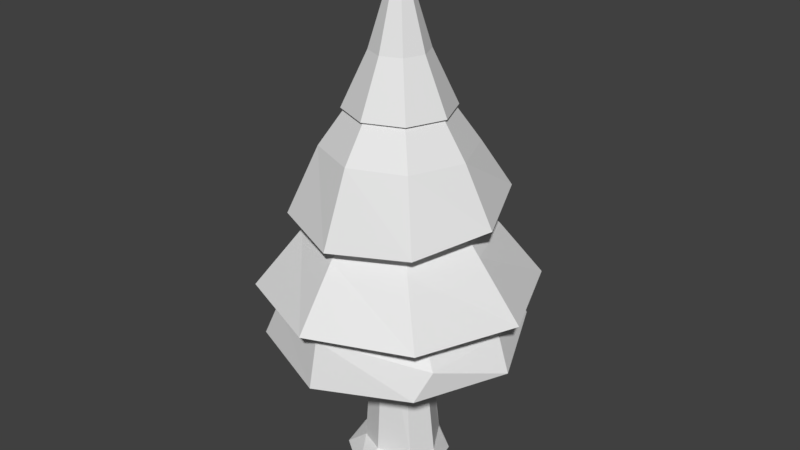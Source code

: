# Source: Tree_3.blend  (saved by Blender 2.90.8; exported with 4.5.12 LTS)
import bpy
from mathutils import Matrix  # noqa: F401  (used for matrix-valued properties, if any)

bpy.ops.wm.read_factory_settings(use_empty=True)
scene = bpy.context.scene
scene.name = 'Scene'

# ---- collections
col_collection_1 = bpy.data.collections.new('Collection 1'); scene.collection.children.link(col_collection_1)

# ---- materials (node trees are filled in below, after node groups)
mat_leaves = bpy.data.materials.new('Leaves')
mat_leaves.use_transparent_shadow = False
mat_trunk = bpy.data.materials.new('Trunk')
mat_trunk.use_transparent_shadow = False

# ---- material node trees
mat_leaves.use_nodes = True; mat_leaves.node_tree.nodes.clear()
_N = mat_leaves.node_tree.nodes; _L = mat_leaves.node_tree.links
n0 = _N.new('ShaderNodeBsdfPrincipled'); n0.name = 'Principled BSDF'; n0.location = (10, 300)
n0.distribution = 'GGX'
n0.subsurface_method = 'BURLEY'
n0.inputs[3].default_value = 1.45
n0.inputs[27].default_value = (0.0, 0.0, 0.0, 1.0)
n0.inputs[28].default_value = 1.0
n1 = _N.new('ShaderNodeOutputMaterial'); n1.name = 'Material Output'; n1.location = (300, 300)
_L.new(n0.outputs[0], n1.inputs[0])
n1.is_active_output = True
mat_trunk.use_nodes = True; mat_trunk.node_tree.nodes.clear()
_N = mat_trunk.node_tree.nodes; _L = mat_trunk.node_tree.links
n0 = _N.new('ShaderNodeBsdfPrincipled'); n0.name = 'Principled BSDF'; n0.location = (10, 300)
n0.distribution = 'GGX'
n0.subsurface_method = 'BURLEY'
n0.inputs[3].default_value = 1.45
n0.inputs[27].default_value = (0.0, 0.0, 0.0, 1.0)
n0.inputs[28].default_value = 1.0
n1 = _N.new('ShaderNodeOutputMaterial'); n1.name = 'Material Output'; n1.location = (300, 300)
_L.new(n0.outputs[0], n1.inputs[0])
n1.is_active_output = True

# ---- world
world_world = bpy.data.worlds.new('World'); scene.world = world_world
world_world.color = (0.05088, 0.05088, 0.05088)
world_world.use_sun_shadow = False
world_world.sun_shadow_jitter_overblur = 0.0
world_world.cycles.sampling_method = 'MANUAL'

# ---- meshes
me_cylinder = bpy.data.meshes.new('Cylinder')
me_cylinder.from_pydata([(-3.025e-08, 1.0, -0.009549), (3.47e-09, 0.8816, 6.195), (0.7174, 0.4506, -0.009549), (0.6234, 0.6234, 6.195), (0.8233, -1.836e-08, -0.009549), (0.8816, -4.117e-08, 6.195), (0.5237, -0.7321, -0.009549), (0.6234, -0.6234, 6.195), (-0.05224, -1.008, -0.009549), (-7.36e-08, -0.8816, 6.195), (-0.7186, -0.5175, -0.009549), (-0.6234, -0.6234, 6.195), (-0.8733, 0.05531, -0.009549), (-0.8816, 7.88e-09, 6.195), (-0.5543, 0.7788, -0.009549), (-0.6234, 0.6234, 6.195), (1.972e-07, 0.058, 8.44), (0.04101, 0.04101, 8.44), (0.058, 6.759e-10, 8.44), (0.04101, -0.04101, 8.44), (1.921e-07, -0.058, 8.44), (-0.04101, -0.04101, 8.44), (-0.058, 3.903e-09, 8.44), (-0.04101, 0.04101, 8.44), (-3.025e-08, 0.4201, 2.891), (0.297, 0.297, 2.891), (0.4201, -1.836e-08, 2.891), (0.297, -0.297, 2.891), (-6.697e-08, -0.4201, 2.891), (-0.297, -0.297, 2.891), (-0.4201, 5.009e-09, 2.891), (-0.297, 0.297, 2.891), (0.01217, 2.049, 2.609), (-3.025e-08, 0.4201, 4.178), (8.172e-08, 2.29, 3.276), (-3.025e-08, 0.4201, 5.466), (3.008e-08, 1.723, 4.914), (-3.025e-08, 0.4201, 6.753), (0.297, 0.297, 6.753), (1.23, 1.219, 4.843), (0.297, 0.297, 5.466), (1.62, 1.62, 3.276), (0.297, 0.297, 4.178), (1.518, 1.409, 2.563), (0.4201, -1.836e-08, 6.753), (1.74, -2.672e-08, 4.674), (0.4201, -1.836e-08, 5.466), (2.29, -1.137e-07, 3.276), (0.4201, -1.836e-08, 4.178), (2.167, -0.04647, 2.415), (0.297, -0.297, 6.753), (1.23, -1.219, 4.504), (0.297, -0.297, 5.466), (1.62, -1.62, 3.276), (0.297, -0.297, 4.178), (1.454, -1.435, 2.314), (-6.697e-08, -0.4201, 6.753), (-1.22e-07, -1.723, 4.433), (-6.697e-08, -0.4201, 5.466), (-1.185e-07, -2.29, 3.276), (-6.697e-08, -0.4201, 4.178), (-0.05062, -2.071, 2.236), (-0.297, -0.297, 6.753), (-1.23, -1.219, 4.504), (-0.297, -0.297, 5.466), (-1.62, -1.62, 3.276), (-0.297, -0.297, 4.178), (-1.549, -1.525, 2.369), (-0.4201, 5.009e-09, 6.753), (-1.74, 6.916e-08, 4.674), (-0.4201, 5.009e-09, 5.466), (-2.29, 1.377e-08, 3.276), (-0.4201, 5.009e-09, 4.178), (-2.158, 0.01502, 2.378), (-0.297, 0.297, 6.753), (-1.23, 1.219, 4.843), (-0.297, 0.297, 5.466), (-1.62, 1.62, 3.276), (-0.297, 0.297, 4.178), (-1.507, 1.429, 2.552), (0.4104, 0.5639, 0.2263), (0.7385, -2.395e-08, 0.2263), (0.5685, -0.4104, 0.2263), (-6.834e-08, -0.5803, 0.2263), (-0.4104, -0.4104, 0.2263), (-0.7172, -0.01716, 0.184), (-0.5278, 0.4928, 0.244), (-0.1234, 0.7339, 0.2263), (4.659e-08, 1.872, 2.775), (1.265, 1.472, 2.865), (1.842, 0.1484, 2.865), (1.613, -1.183, 2.775), (-0.04284, -1.906, 3.016), (-1.261, -1.479, 3.006), (-1.854, -0.04859, 2.893), (-1.378, 1.256, 2.902), (0.06938, 1.593, 4.187), (1.142, 1.092, 4.187), (1.545, -0.02094, 4.187), (1.043, -1.093, 4.187), (-0.06938, -1.497, 4.187), (-1.142, -0.995, 4.187), (-1.545, 0.1178, 4.187), (-1.043, 1.19, 4.187), (9.291e-09, 1.23, 5.61), (0.8699, 0.8699, 5.61), (1.23, -6.252e-08, 5.61), (0.8699, -0.8699, 5.61), (-9.826e-08, -1.23, 5.61), (-0.8699, -0.8699, 5.61), (-1.23, 5.925e-09, 5.61), (-0.8699, 0.8699, 5.61), (0.3328, -0.3328, 7.077), (-8.141e-09, -0.4707, 7.077), (-0.4707, 5.714e-09, 7.077), (-0.3328, 0.3328, 7.077), (0.3328, 0.3328, 7.077), (0.4707, -2.047e-08, 7.077), (-0.3328, -0.3328, 7.077), (3.301e-08, 0.4707, 7.077), (0.3117, 0.7525, 6.195), (0.7525, 0.3117, 6.195), (0.7525, -0.3117, 6.195), (0.3117, -0.7525, 6.195), (-0.3117, -0.7525, 6.195), (-0.7525, -0.3117, 6.195), (-0.7525, 0.3117, 6.195), (-0.3117, 0.7525, 6.195)], [], [(37, 1, 120, 3, 38), (38, 3, 121, 5, 44), (44, 5, 122, 7, 50), (50, 7, 123, 9, 56), (56, 9, 124, 11, 62), (62, 11, 125, 13, 68), (113, 112, 19, 20), (68, 13, 126, 15, 74), (74, 15, 127, 1, 37), (0, 2, 4, 6, 8, 10, 12, 14), (17, 16, 23, 22, 21, 20, 19, 18), (115, 114, 22, 23), (117, 116, 17, 18), (118, 113, 20, 21), (119, 115, 23, 16), (116, 119, 16, 17), (112, 117, 18, 19), (114, 118, 21, 22), (86, 31, 24, 87), (85, 30, 31, 86), (84, 29, 30, 85), (83, 28, 29, 84), (82, 27, 28, 83), (81, 26, 27, 82), (80, 25, 26, 81), (87, 24, 25, 80), (31, 79, 32, 24), (95, 78, 33, 88), (78, 77, 34, 33), (103, 76, 35, 96), (76, 75, 36, 35), (111, 74, 37, 104), (30, 73, 79, 31), (94, 72, 78, 95), (72, 71, 77, 78), (102, 70, 76, 103), (70, 69, 75, 76), (110, 68, 74, 111), (29, 67, 73, 30), (93, 66, 72, 94), (66, 65, 71, 72), (101, 64, 70, 102), (64, 63, 69, 70), (109, 62, 68, 110), (28, 61, 67, 29), (92, 60, 66, 93), (60, 59, 65, 66), (100, 58, 64, 101), (58, 57, 63, 64), (108, 56, 62, 109), (27, 55, 61, 28), (91, 54, 60, 92), (54, 53, 59, 60), (99, 52, 58, 100), (52, 51, 57, 58), (107, 50, 56, 108), (26, 49, 55, 27), (90, 48, 54, 91), (48, 47, 53, 54), (98, 46, 52, 99), (46, 45, 51, 52), (106, 44, 50, 107), (25, 43, 49, 26), (89, 42, 48, 90), (42, 41, 47, 48), (97, 40, 46, 98), (40, 39, 45, 46), (105, 38, 44, 106), (24, 32, 43, 25), (88, 33, 42, 89), (33, 34, 41, 42), (96, 35, 40, 97), (35, 36, 39, 40), (104, 37, 38, 105), (0, 87, 80, 2), (2, 80, 81, 4), (4, 81, 82, 6), (6, 82, 83, 8), (8, 83, 84, 10), (10, 84, 85, 12), (12, 85, 86, 14), (14, 86, 87, 0), (32, 88, 89, 43), (43, 89, 90, 49), (49, 90, 91, 55), (55, 91, 92, 61), (61, 92, 93, 67), (67, 93, 94, 73), (73, 94, 95, 79), (79, 95, 88, 32), (34, 96, 97, 41), (41, 97, 98, 47), (47, 98, 99, 53), (53, 99, 100, 59), (59, 100, 101, 65), (65, 101, 102, 71), (71, 102, 103, 77), (77, 103, 96, 34), (36, 104, 105, 39), (39, 105, 106, 45), (45, 106, 107, 51), (51, 107, 108, 57), (57, 108, 109, 63), (63, 109, 110, 69), (69, 110, 111, 75), (75, 111, 104, 36), (13, 125, 11, 118, 114), (7, 122, 5, 117, 112), (3, 120, 1, 119, 116), (1, 127, 15, 115, 119), (11, 124, 9, 113, 118), (5, 121, 3, 116, 117), (15, 126, 13, 114, 115), (9, 123, 7, 112, 113)])
me_cylinder.polygons.foreach_set('material_index', [0, 0, 0, 0, 0, 0, 0, 0, 0, 1, 0, 0, 0, 0, 0, 0, 0, 0, 1, 1, 1, 1, 1, 1, 1, 1, 0, 0, 0, 0, 0, 0, 0, 0, 0, 0, 0, 0, 0, 0, 0, 0, 0, 0, 0, 0, 0, 0, 0, 0, 0, 0, 0, 0, 0, 0, 0, 0, 0, 0, 0, 0, 0, 0, 0, 0, 0, 0, 0, 0, 0, 0, 0, 0, 1, 1, 1, 1, 1, 1, 1, 1, 0, 0, 0, 0, 0, 0, 0, 0, 0, 0, 0, 0, 0, 0, 0, 0, 0, 0, 0, 0, 0, 0, 0, 0, 0, 0, 0, 0, 0, 0, 0, 0])
_uv = me_cylinder.uv_layers.new(name='UVMap')
_uv.uv.foreach_set('vector', [0.3767, 0.2129, 0.3767, 0.2129, 0.3767, 0.2129, 0.3767, 0.2129, 0.3767, 0.2129, 0.3767, 0.2129, 0.3767, 0.2129, 0.3767, 0.2129, 0.3767, 0.2129, 0.3767, 0.2129, 0.3767, 0.2129, 0.3767, 0.2129, 0.3767, 0.2129, 0.3767, 0.2129, 0.3767, 0.2129, 0.3767, 0.2129, 0.3767, 0.2129, 0.3767, 0.2129, 0.3767, 0.2129, 0.3767, 0.2129, 0.3767, 0.2129, 0.3767, 0.2129, 0.3767, 0.2129, 0.3767, 0.2129, 0.3767, 0.2129, 0.3767, 0.2129, 0.3767, 0.2129, 0.3767, 0.2129, 0.3767, 0.2129, 0.3767, 0.2129, 0.3767, 0.2129, 0.3767, 0.2129, 0.3767, 0.2129, 0.3767, 0.2129, 0.3767, 0.2129, 0.3767, 0.2129, 0.3767, 0.2129, 0.3767, 0.2129, 0.3767, 0.2129, 0.3767, 0.2129, 0.3767, 0.2129, 0.3767, 0.2129, 0.3767, 0.2129, 0.3767, 0.2129, 0.1441, 0.1749, 0.1438, 0.1755, 0.1436, 0.1757, 0.1429, 0.1752, 0.143, 0.1749, 0.1429, 0.1745, 0.1434, 0.1744, 0.1439, 0.1819, 0.3767, 0.2129, 0.3767, 0.2129, 0.3767, 0.2129, 0.3767, 0.2129, 0.3767, 0.2129, 0.3767, 0.2129, 0.3767, 0.2129, 0.3767, 0.2129, 0.3767, 0.2129, 0.3767, 0.2129, 0.3767, 0.2129, 0.3767, 0.2129, 0.3767, 0.2129, 0.3767, 0.2129, 0.3767, 0.2129, 0.3767, 0.2129, 0.3767, 0.2129, 0.3767, 0.2129, 0.3767, 0.2129, 0.3767, 0.2129, 0.3769, 0.2139, 0.3768, 0.2139, 0.3768, 0.2149, 0.377, 0.2149, 0.3767, 0.2129, 0.3767, 0.2129, 0.3767, 0.2129, 0.3767, 0.2129, 0.3767, 0.2129, 0.3767, 0.2129, 0.3767, 0.2129, 0.3767, 0.2129, 0.3767, 0.2129, 0.3767, 0.2129, 0.3767, 0.2129, 0.3767, 0.2129, 0.1363, 0.1816, 0.1359, 0.1797, 0.1362, 0.1796, 0.1366, 0.1815, 0.1345, 0.1825, 0.1345, 0.1802, 0.1347, 0.1801, 0.1347, 0.1824, 0.1342, 0.1825, 0.1342, 0.1802, 0.1345, 0.1802, 0.1345, 0.1825, 0.134, 0.1824, 0.134, 0.1801, 0.1342, 0.1802, 0.1342, 0.1825, 0.1353, 0.1792, 0.1348, 0.1774, 0.1351, 0.1774, 0.1356, 0.1792, 0.1346, 0.1797, 0.1346, 0.1774, 0.1348, 0.1774, 0.1348, 0.1797, 0.1344, 0.1797, 0.1344, 0.1774, 0.1346, 0.1774, 0.1346, 0.1797, 0.1342, 0.1797, 0.1342, 0.1774, 0.1344, 0.1774, 0.1344, 0.1797, 0.3784, 0.2132, 0.3764, 0.2127, 0.3764, 0.2126, 0.3761, 0.2102, 0.3771, 0.2127, 0.3775, 0.2125, 0.3766, 0.2114, 0.3767, 0.2122, 0.3767, 0.2129, 0.3767, 0.2129, 0.3767, 0.2129, 0.3767, 0.2129, 0.3767, 0.2129, 0.3767, 0.2129, 0.3767, 0.2129, 0.3767, 0.2129, 0.3767, 0.2129, 0.3767, 0.2129, 0.3767, 0.2129, 0.3767, 0.2129, 0.3767, 0.2129, 0.3767, 0.2129, 0.3767, 0.2129, 0.3767, 0.2129, 0.3765, 0.2115, 0.3775, 0.2113, 0.3764, 0.2127, 0.3784, 0.2132, 0.3772, 0.2133, 0.3777, 0.2136, 0.3775, 0.2125, 0.3771, 0.2127, 0.3767, 0.2129, 0.3767, 0.2129, 0.3767, 0.2129, 0.3767, 0.2129, 0.3767, 0.2129, 0.3767, 0.2129, 0.3767, 0.2129, 0.3767, 0.2129, 0.3767, 0.2129, 0.3767, 0.2129, 0.3767, 0.2129, 0.3767, 0.2129, 0.3767, 0.2129, 0.3767, 0.2129, 0.3767, 0.2129, 0.3767, 0.2129, 0.3767, 0.211, 0.3755, 0.2179, 0.3775, 0.2113, 0.3765, 0.2115, 0.3767, 0.2129, 0.3767, 0.2129, 0.3767, 0.2129, 0.3767, 0.2129, 0.3767, 0.2129, 0.3767, 0.2129, 0.3767, 0.2129, 0.3767, 0.2129, 0.3767, 0.2129, 0.3767, 0.2129, 0.3767, 0.2129, 0.3767, 0.2129, 0.3767, 0.2129, 0.3767, 0.2129, 0.3767, 0.2129, 0.3767, 0.2129, 0.3767, 0.2129, 0.3767, 0.2129, 0.3767, 0.2129, 0.3767, 0.2129, 0.3767, 0.2129, 0.3767, 0.2129, 0.3767, 0.2129, 0.3767, 0.2129, 0.3767, 0.2129, 0.3767, 0.2129, 0.3755, 0.224, 0.3761, 0.2188, 0.3767, 0.2129, 0.3767, 0.2129, 0.3767, 0.2129, 0.3767, 0.2129, 0.3767, 0.2129, 0.3767, 0.2129, 0.3767, 0.2129, 0.3767, 0.2129, 0.3767, 0.2129, 0.3767, 0.2129, 0.3767, 0.2129, 0.3767, 0.2129, 0.3767, 0.2129, 0.3767, 0.2129, 0.3767, 0.2129, 0.3767, 0.2129, 0.3767, 0.2129, 0.3759, 0.2199, 0.3767, 0.2129, 0.3767, 0.2129, 0.3767, 0.2129, 0.3767, 0.2129, 0.3767, 0.2129, 0.3767, 0.2129, 0.3767, 0.2129, 0.3767, 0.2129, 0.3767, 0.2129, 0.3767, 0.2129, 0.3767, 0.2129, 0.3767, 0.2129, 0.3767, 0.2129, 0.3767, 0.2129, 0.3767, 0.2129, 0.3767, 0.2129, 0.3767, 0.2129, 0.3767, 0.2129, 0.3767, 0.2129, 0.3767, 0.2129, 0.3767, 0.2129, 0.3767, 0.2129, 0.3767, 0.2129, 0.3764, 0.2128, 0.3759, 0.2199, 0.3767, 0.2129, 0.3767, 0.2129, 0.3767, 0.2129, 0.3767, 0.2129, 0.3767, 0.2129, 0.3767, 0.2129, 0.3767, 0.2129, 0.3767, 0.2129, 0.3767, 0.2129, 0.3767, 0.2129, 0.3767, 0.2129, 0.3767, 0.2129, 0.3767, 0.2129, 0.3767, 0.2129, 0.3767, 0.2129, 0.3767, 0.2129, 0.3767, 0.2129, 0.3767, 0.2129, 0.3767, 0.2129, 0.3767, 0.2129, 0.3767, 0.2129, 0.3762, 0.2116, 0.3762, 0.2068, 0.3755, 0.2007, 0.3771, 0.2046, 0.3767, 0.2129, 0.3767, 0.2129, 0.3767, 0.2129, 0.3767, 0.2129, 0.3767, 0.2129, 0.3767, 0.2129, 0.3767, 0.2129, 0.3767, 0.2129, 0.3767, 0.2129, 0.3767, 0.2129, 0.3767, 0.2129, 0.3767, 0.2129, 0.3767, 0.2129, 0.3767, 0.2129, 0.3767, 0.2129, 0.3767, 0.2129, 0.3767, 0.2129, 0.3767, 0.2129, 0.3767, 0.2129, 0.3767, 0.2129, 0.3761, 0.2102, 0.3764, 0.2126, 0.3762, 0.2068, 0.3762, 0.2116, 0.3767, 0.2122, 0.3766, 0.2114, 0.3755, 0.2111, 0.3762, 0.2059, 0.3767, 0.2129, 0.3767, 0.2129, 0.3767, 0.2129, 0.3767, 0.2129, 0.3767, 0.2129, 0.3767, 0.2129, 0.3767, 0.2129, 0.3767, 0.2129, 0.3767, 0.2129, 0.3767, 0.2129, 0.3767, 0.2129, 0.3767, 0.2129, 0.3767, 0.2129, 0.3767, 0.2129, 0.3767, 0.2129, 0.3767, 0.2129, 0.1368, 0.1819, 0.1366, 0.1815, 0.1368, 0.1814, 0.1371, 0.1814, 0.1345, 0.18, 0.1344, 0.1797, 0.1346, 0.1797, 0.1348, 0.18, 0.1348, 0.1795, 0.1351, 0.1792, 0.1353, 0.1792, 0.1356, 0.1795, 0.1356, 0.1795, 0.1353, 0.1792, 0.1356, 0.1792, 0.1358, 0.1794, 0.1358, 0.1794, 0.1356, 0.1792, 0.1358, 0.179, 0.1361, 0.1792, 0.1341, 0.1827, 0.1342, 0.1825, 0.1345, 0.1825, 0.1346, 0.1827, 0.1359, 0.1818, 0.1361, 0.1815, 0.1363, 0.1816, 0.1363, 0.182, 0.1363, 0.182, 0.1363, 0.1816, 0.1366, 0.1815, 0.1368, 0.1819, 0.3767, 0.2129, 0.3767, 0.2122, 0.3762, 0.2059, 0.3768, 0.2007, 0.3767, 0.2129, 0.3767, 0.2129, 0.3767, 0.2129, 0.3767, 0.2129, 0.3767, 0.2129, 0.3767, 0.2129, 0.3767, 0.2129, 0.3767, 0.2129, 0.3767, 0.2129, 0.3767, 0.2129, 0.3767, 0.2129, 0.3767, 0.2129, 0.3767, 0.2129, 0.3767, 0.2129, 0.3761, 0.2188, 0.3767, 0.2136, 0.3767, 0.2129, 0.3767, 0.2129, 0.3767, 0.2129, 0.3767, 0.2129, 0.3767, 0.2129, 0.3772, 0.2133, 0.3771, 0.2127, 0.3767, 0.2129, 0.3767, 0.2129, 0.3771, 0.2127, 0.3767, 0.2122, 0.3767, 0.2129, 0.3767, 0.2129, 0.3767, 0.2129, 0.3767, 0.2129, 0.3767, 0.2129, 0.3767, 0.2129, 0.3767, 0.2129, 0.3767, 0.2129, 0.3767, 0.2129, 0.3767, 0.2129, 0.3767, 0.2129, 0.3767, 0.2129, 0.3767, 0.2129, 0.3767, 0.2129, 0.3767, 0.2129, 0.3767, 0.2129, 0.3767, 0.2129, 0.3767, 0.2129, 0.3767, 0.2129, 0.3767, 0.2129, 0.3767, 0.2129, 0.3767, 0.2129, 0.3767, 0.2129, 0.3767, 0.2129, 0.3767, 0.2129, 0.3767, 0.2129, 0.3767, 0.2129, 0.3767, 0.2129, 0.3767, 0.2129, 0.3767, 0.2129, 0.3767, 0.2129, 0.3767, 0.2129, 0.3767, 0.2129, 0.3767, 0.2129, 0.3767, 0.2129, 0.3767, 0.2129, 0.3767, 0.2129, 0.3767, 0.2129, 0.3767, 0.2129, 0.3767, 0.2129, 0.3767, 0.2129, 0.3767, 0.2129, 0.3767, 0.2129, 0.3767, 0.2129, 0.3767, 0.2129, 0.3767, 0.2129, 0.3767, 0.2129, 0.3767, 0.2129, 0.3767, 0.2129, 0.3767, 0.2129, 0.3767, 0.2129, 0.3767, 0.2129, 0.3767, 0.2129, 0.3767, 0.2129, 0.3767, 0.2129, 0.3767, 0.2129, 0.3767, 0.2129, 0.3767, 0.2129, 0.3767, 0.2129, 0.3767, 0.2129, 0.3767, 0.2129, 0.3767, 0.2129, 0.3767, 0.2129, 0.3767, 0.2129, 0.3767, 0.2129, 0.3767, 0.2129, 0.3767, 0.2129, 0.3767, 0.2129, 0.3767, 0.2129, 0.3767, 0.2129, 0.3767, 0.2129, 0.3767, 0.2129, 0.3767, 0.2129, 0.3767, 0.2129, 0.3767, 0.2129, 0.3767, 0.2129, 0.3767, 0.2129, 0.3767, 0.2129, 0.3767, 0.2129, 0.3767, 0.2129, 0.3767, 0.2129, 0.3767, 0.2129, 0.3767, 0.2129, 0.3768, 0.2139, 0.3769, 0.2139, 0.3767, 0.2129, 0.3767, 0.2129, 0.3767, 0.2129, 0.3767, 0.2129, 0.3767, 0.2129, 0.3767, 0.2129, 0.3767, 0.2129, 0.3767, 0.2129, 0.3767, 0.2129, 0.3767, 0.2129, 0.3767, 0.2129, 0.3767, 0.2129, 0.3767, 0.2129, 0.3767, 0.2129, 0.3767, 0.2129, 0.3767, 0.2129, 0.3767, 0.2129, 0.3767, 0.2129, 0.3767, 0.2129, 0.3767, 0.2129])
me_cylinder.materials.append(mat_leaves)
me_cylinder.materials.append(mat_trunk)
me_cylinder.use_remesh_preserve_volume = False
me_cylinder.use_remesh_preserve_attributes = False
me_cylinder.use_mirror_vertex_groups = False
me_cylinder.update()

# ---- objects
ob_cylinder = bpy.data.objects.new('Cylinder', me_cylinder)

# ---- transforms, parenting, visibility, modifiers, constraints
ob_cylinder.location = (0.0, 0.0, 0.0)
ob_cylinder.lineart.crease_threshold = 0.0

# ---- collection membership
col_collection_1.objects.link(ob_cylinder)

# ---- scene / render settings (as saved in the file)
scene.frame_start = 1; scene.frame_end = 250; scene.frame_set(0)
scene.render.engine = 'BLENDER_EEVEE_NEXT'
scene.render.resolution_percentage = 50
scene.render.dither_intensity = 0.0
scene.cycles.use_denoising = False
scene.cycles.samples = 128
scene.cycles.sampling_pattern = 'TABULATED_SOBOL'
scene.cycles.light_sampling_threshold = 0.0
scene.cycles.use_adaptive_sampling = False
scene.cycles.use_light_tree = False
scene.cycles.blur_glossy = 0.0
scene.cycles.sample_clamp_indirect = 0.0
scene.view_settings.view_transform = 'Standard'
bpy.context.view_layer.update()

# ---- added for rendering (the .blend has no active camera and no usable light): camera, sun
cam_auto = bpy.data.cameras.new('AutoCamera')
cam_auto.lens = 50.0
cam_auto.sensor_width = 36.0
cam_auto.clip_end = 1000.0
ob_auto_camera = bpy.data.objects.new('AutoCamera', cam_auto)
scene.collection.objects.link(ob_auto_camera)
ob_auto_camera.location = (9.85095, -11.8211, 12.0959)
ob_auto_camera.rotation_euler = (1.09748, -7.21219e-08, 0.694738)
scene.camera = ob_auto_camera
light_auto_sun = bpy.data.lights.new('AutoSun', 'SUN')
light_auto_sun.energy = 3.0
light_auto_sun.angle = 0.0523599
ob_auto_sun = bpy.data.objects.new('AutoSun', light_auto_sun)
scene.collection.objects.link(ob_auto_sun)
ob_auto_sun.rotation_euler = (0.872665, 0.174533, 0.523599)
bpy.context.view_layer.update()
